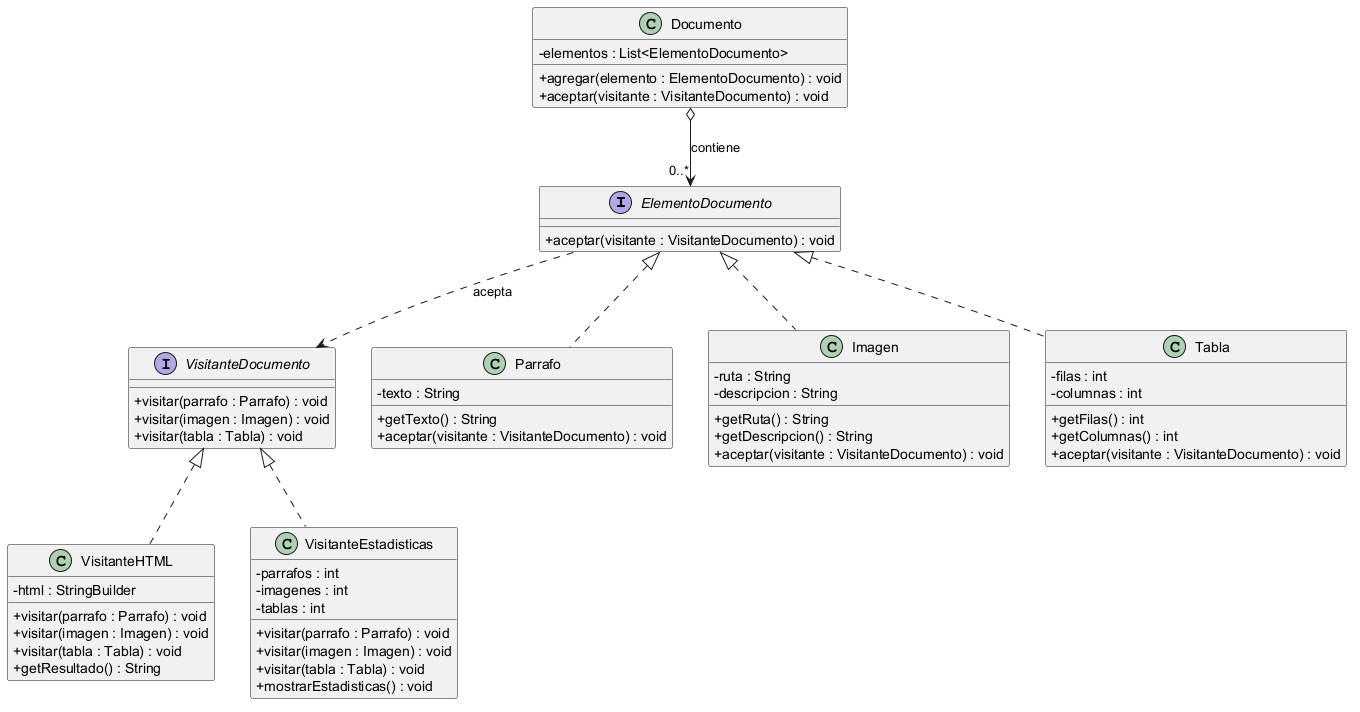

The diagram above was rendered by PlantUML. Its source (embedded in the PNG):
@startuml

skinparam classAttributeIconSize 0

interface ElementoDocumento {
    + aceptar(visitante : VisitanteDocumento) : void
}

interface VisitanteDocumento {
    + visitar(parrafo : Parrafo) : void
    + visitar(imagen : Imagen) : void
    + visitar(tabla : Tabla) : void
}

class Parrafo {
    - texto : String
    + getTexto() : String
    + aceptar(visitante : VisitanteDocumento) : void
}

class Imagen {
    - ruta : String
    - descripcion : String
    + getRuta() : String
    + getDescripcion() : String
    + aceptar(visitante : VisitanteDocumento) : void
}

class Tabla {
    - filas : int
    - columnas : int
    + getFilas() : int
    + getColumnas() : int
    + aceptar(visitante : VisitanteDocumento) : void
}

class VisitanteHTML {
    - html : StringBuilder
    + visitar(parrafo : Parrafo) : void
    + visitar(imagen : Imagen) : void
    + visitar(tabla : Tabla) : void
    + getResultado() : String
}

class VisitanteEstadisticas {
    - parrafos : int
    - imagenes : int
    - tablas : int
    + visitar(parrafo : Parrafo) : void
    + visitar(imagen : Imagen) : void
    + visitar(tabla : Tabla) : void
    + mostrarEstadisticas() : void
}

class Documento {
    - elementos : List<ElementoDocumento>
    + agregar(elemento : ElementoDocumento) : void
    + aceptar(visitante : VisitanteDocumento) : void
}

ElementoDocumento <|.. Parrafo
ElementoDocumento <|.. Imagen
ElementoDocumento <|.. Tabla

VisitanteDocumento <|.. VisitanteHTML
VisitanteDocumento <|.. VisitanteEstadisticas

ElementoDocumento ..> VisitanteDocumento : acepta

Documento o--> "0..*" ElementoDocumento : contiene

@enduml